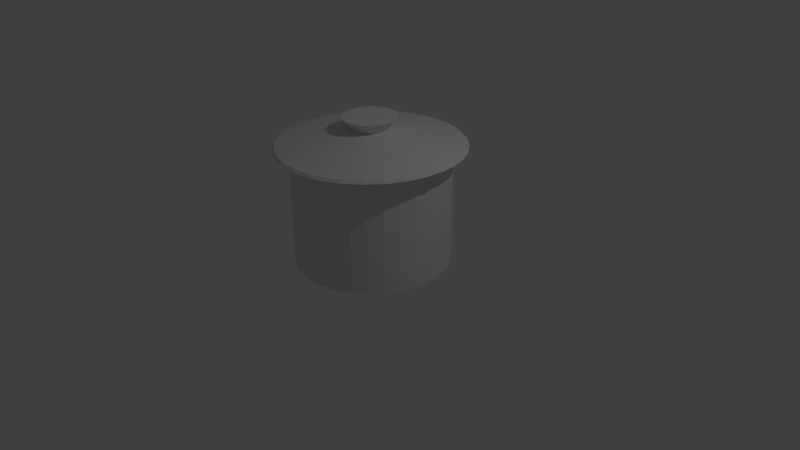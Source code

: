 # Source: MH-pot.blend  (saved by Blender 2.76.0; exported with 4.5.12 LTS)
import bpy
from mathutils import Matrix  # noqa: F401  (used for matrix-valued properties, if any)

bpy.ops.wm.read_factory_settings(use_empty=True)
scene = bpy.context.scene
scene.name = 'Scene'

# ---- collections
col_collection_1 = bpy.data.collections.new('Collection 1'); scene.collection.children.link(col_collection_1)

# ---- world
world_world = bpy.data.worlds.new('World'); scene.world = world_world
world_world.color = (0.05088, 0.05088, 0.05088)
world_world.use_sun_shadow = False
world_world.sun_shadow_jitter_overblur = 0.0
world_world.cycles.sampling_method = 'MANUAL'
world_world.cycles.sample_map_resolution = 256

# ---- cameras
cam_camera = bpy.data.cameras.new('Camera')
cam_camera.clip_end = 100.0
cam_camera.lens = 35.0
cam_camera.sensor_width = 32.0
cam_camera.sensor_height = 18.0
cam_camera.ortho_scale = 7.314
cam_camera.dof.focus_distance = 0.0

# ---- lights
light_lamp = bpy.data.lights.new('Lamp', 'POINT')
light_lamp.transmission_factor = 0.0
light_lamp.cutoff_distance = 30.0
light_lamp.energy = 100.0
light_lamp.shadow_buffer_clip_start = 1.001
light_lamp.shadow_soft_size = 0.1
light_lamp.shadow_maximum_resolution = 0.006
light_lamp.use_absolute_resolution = True
light_lamp.cycles.use_multiple_importance_sampling = False

# ---- meshes
me_circle_001 = bpy.data.meshes.new('Circle.001')
me_circle_001.from_pydata([(0.0, 1.0, 0.0), (-0.1951, 0.9808, 0.0), (-0.3827, 0.9239, 0.0), (-0.5556, 0.8315, 0.0), (-0.7071, 0.7071, 0.0), (-0.8315, 0.5556, 0.0), (-0.9239, 0.3827, 0.0), (-0.9808, 0.1951, 0.0), (-1.0, 7.55e-08, 0.0), (-0.9808, -0.1951, 0.0), (-0.9239, -0.3827, 0.0), (-0.8315, -0.5556, 0.0), (-0.7071, -0.7071, 0.0), (-0.5556, -0.8315, 0.0), (-0.3827, -0.9239, 0.0), (-0.1951, -0.9808, 0.0), (3.258e-07, -1.0, 0.0), (0.1951, -0.9808, 0.0), (0.3827, -0.9239, 0.0), (0.5556, -0.8315, 0.0), (0.7071, -0.7071, 0.0), (0.8315, -0.5556, 0.0), (0.9239, -0.3827, 0.0), (0.9808, -0.1951, 0.0), (1.0, 9.656e-07, 0.0), (0.9808, 0.1951, 0.0), (0.9239, 0.3827, 0.0), (0.8315, 0.5556, 0.0), (0.7071, 0.7071, 0.0), (0.5556, 0.8315, 0.0), (0.3827, 0.9239, 0.0), (0.1951, 0.9808, 0.0), (0.0, 1.0, 0.0), (-0.1951, 0.9808, 0.0), (-0.3827, 0.9239, 0.0), (-0.5556, 0.8315, 0.0), (-0.7071, 0.7071, 0.0), (-0.8315, 0.5556, 0.0), (-0.9239, 0.3827, 0.0), (-0.9808, 0.1951, 0.0), (-1.0, 7.55e-08, 0.0), (-0.9808, -0.1951, 0.0), (-0.9239, -0.3827, 0.0), (-0.8315, -0.5556, 0.0), (-0.7071, -0.7071, 0.0), (-0.5556, -0.8315, 0.0), (-0.3827, -0.9239, 0.0), (-0.1951, -0.9808, 0.0), (3.258e-07, -1.0, 0.0), (0.1951, -0.9808, 0.0), (0.3827, -0.9239, 0.0), (0.5556, -0.8315, 0.0), (0.7071, -0.7071, 0.0), (0.8315, -0.5556, 0.0), (0.9239, -0.3827, 0.0), (0.9808, -0.1951, 0.0), (1.0, 9.656e-07, 0.0), (0.9808, 0.1951, 0.0), (0.9239, 0.3827, 0.0), (0.8315, 0.5556, 0.0), (0.7071, 0.7071, 0.0), (0.5556, 0.8315, 0.0), (0.3827, 0.9239, 0.0), (0.1951, 0.9808, 0.0), (0.0, 1.0, 1.5), (-0.1951, 0.9808, 1.5), (-0.3827, 0.9239, 1.5), (-0.5556, 0.8315, 1.5), (-0.7071, 0.7071, 1.5), (-0.8315, 0.5556, 1.5), (-0.9239, 0.3827, 1.5), (-0.9808, 0.1951, 1.5), (-1.0, 7.55e-08, 1.5), (-0.9808, -0.1951, 1.5), (-0.9239, -0.3827, 1.5), (-0.8315, -0.5556, 1.5), (-0.7071, -0.7071, 1.5), (-0.5556, -0.8315, 1.5), (-0.3827, -0.9239, 1.5), (-0.1951, -0.9808, 1.5), (3.258e-07, -1.0, 1.5), (0.1951, -0.9808, 1.5), (0.3827, -0.9239, 1.5), (0.5556, -0.8315, 1.5), (0.7071, -0.7071, 1.5), (0.8315, -0.5556, 1.5), (0.9239, -0.3827, 1.5), (0.9808, -0.1951, 1.5), (1.0, 9.656e-07, 1.5), (0.9808, 0.1951, 1.5), (0.9239, 0.3827, 1.5), (0.8315, 0.5556, 1.5), (0.7071, 0.7071, 1.5), (0.5556, 0.8315, 1.5), (0.3827, 0.9239, 1.5), (0.1951, 0.9808, 1.5), (2.324e-08, 1.196, 1.5), (-0.2333, 1.173, 1.5), (-0.4576, 1.105, 1.5), (-0.6643, 0.9942, 1.5), (-0.8455, 0.8455, 1.5), (-0.9942, 0.6643, 1.5), (-1.105, 0.4576, 1.5), (-1.173, 0.2333, 1.5), (-1.196, 3.451e-08, 1.5), (-1.173, -0.2333, 1.5), (-1.105, -0.4576, 1.5), (-0.9942, -0.6643, 1.5), (-0.8455, -0.8455, 1.5), (-0.6643, -0.9942, 1.5), (-0.4576, -1.105, 1.5), (-0.2333, -1.173, 1.5), (4.128e-07, -1.196, 1.5), (0.2333, -1.173, 1.5), (0.4576, -1.105, 1.5), (0.6643, -0.9942, 1.5), (0.8455, -0.8455, 1.5), (0.9942, -0.6643, 1.5), (1.105, -0.4576, 1.5), (1.173, -0.2333, 1.5), (1.196, 1.099e-06, 1.5), (1.173, 0.2333, 1.5), (1.105, 0.4576, 1.5), (0.9942, 0.6643, 1.5), (0.8455, 0.8455, 1.5), (0.6643, 0.9942, 1.5), (0.4576, 1.105, 1.5), (0.2333, 1.173, 1.5), (2.324e-08, 1.196, 1.5), (-0.2333, 1.173, 1.5), (-0.4576, 1.105, 1.5), (-0.6643, 0.9942, 1.5), (-0.8455, 0.8455, 1.5), (-0.9942, 0.6643, 1.5), (-1.105, 0.4576, 1.5), (-1.173, 0.2333, 1.5), (-1.196, 3.451e-08, 1.5), (-1.173, -0.2333, 1.5), (-1.105, -0.4576, 1.5), (-0.9942, -0.6643, 1.5), (-0.8455, -0.8455, 1.5), (-0.6643, -0.9942, 1.5), (-0.4576, -1.105, 1.5), (-0.2333, -1.173, 1.5), (4.128e-07, -1.196, 1.5), (0.2333, -1.173, 1.5), (0.4576, -1.105, 1.5), (0.6643, -0.9942, 1.5), (0.8455, -0.8455, 1.5), (0.9942, -0.6643, 1.5), (1.105, -0.4576, 1.5), (1.173, -0.2333, 1.5), (1.196, 1.099e-06, 1.5), (1.173, 0.2333, 1.5), (1.105, 0.4576, 1.5), (0.9942, 0.6643, 1.5), (0.8455, 0.8455, 1.5), (0.6643, 0.9942, 1.5), (0.4576, 1.105, 1.5), (0.2333, 1.173, 1.5), (1.695e-08, 1.165, 1.534), (-0.2274, 1.143, 1.534), (-0.446, 1.077, 1.534), (-0.6475, 0.969, 1.534), (-0.8241, 0.8241, 1.534), (-0.969, 0.6475, 1.534), (-1.077, 0.446, 1.534), (-1.143, 0.2274, 1.534), (-1.165, 1.778e-08, 1.534), (-1.143, -0.2274, 1.534), (-1.077, -0.446, 1.534), (-0.969, -0.6475, 1.534), (-0.8241, -0.8241, 1.534), (-0.6475, -0.969, 1.534), (-0.446, -1.077, 1.534), (-0.2274, -1.143, 1.534), (3.967e-07, -1.165, 1.534), (0.2274, -1.143, 1.534), (0.446, -1.077, 1.534), (0.6475, -0.969, 1.534), (0.8241, -0.8241, 1.534), (0.969, -0.6475, 1.534), (1.077, -0.446, 1.534), (1.143, -0.2274, 1.534), (1.165, 1.055e-06, 1.534), (1.143, 0.2274, 1.534), (1.077, 0.446, 1.534), (0.969, 0.6475, 1.534), (0.8241, 0.8241, 1.534), (0.6475, 0.969, 1.534), (0.446, 1.077, 1.534), (0.2274, 1.143, 1.534), (-6.622e-08, 0.2294, 1.725), (-0.04476, 0.225, 1.725), (-0.0878, 0.212, 1.725), (-0.1275, 0.1908, 1.725), (-0.1622, 0.1622, 1.725), (-0.1908, 0.1275, 1.725), (-0.212, 0.0878, 1.725), (-0.225, 0.04476, 1.725), (-0.2294, 2.219e-07, 1.725), (-0.225, -0.04476, 1.725), (-0.212, -0.0878, 1.725), (-0.1908, -0.1275, 1.725), (-0.1622, -0.1622, 1.725), (-0.1275, -0.1908, 1.725), (-0.0878, -0.212, 1.725), (-0.04476, -0.225, 1.725), (8.53e-09, -0.2294, 1.725), (0.04476, -0.225, 1.725), (0.0878, -0.212, 1.725), (0.1275, -0.1908, 1.725), (0.1622, -0.1622, 1.725), (0.1908, -0.1275, 1.725), (0.212, -0.0878, 1.725), (0.225, -0.04476, 1.725), (0.2294, 4.261e-07, 1.725), (0.225, 0.04476, 1.725), (0.212, 0.0878, 1.725), (0.1908, 0.1275, 1.725), (0.1622, 0.1622, 1.725), (0.1275, 0.1908, 1.725), (0.0878, 0.212, 1.725), (0.04476, 0.225, 1.725), (-1.858e-08, 0.3506, 1.87), (-0.0684, 0.3439, 1.87), (-0.1342, 0.3239, 1.87), (-0.1948, 0.2915, 1.87), (-0.2479, 0.2479, 1.87), (-0.2915, 0.1948, 1.87), (-0.3239, 0.1342, 1.87), (-0.3439, 0.0684, 1.87), (-0.3506, 1.915e-07, 1.87), (-0.3439, -0.0684, 1.87), (-0.3239, -0.1342, 1.87), (-0.2915, -0.1948, 1.87), (-0.2479, -0.2479, 1.87), (-0.1948, -0.2915, 1.87), (-0.1342, -0.3239, 1.87), (-0.0684, -0.3439, 1.87), (9.566e-08, -0.3506, 1.87), (0.0684, -0.3439, 1.87), (0.1342, -0.3239, 1.87), (0.1948, -0.2915, 1.87), (0.2479, -0.2479, 1.87), (0.2915, -0.1948, 1.87), (0.3239, -0.1342, 1.87), (0.3439, -0.0684, 1.87), (0.3506, 5.036e-07, 1.87), (0.3439, 0.0684, 1.87), (0.3239, 0.1342, 1.87), (0.2915, 0.1948, 1.87), (0.2479, 0.2479, 1.87), (0.1948, 0.2915, 1.87), (0.1342, 0.3239, 1.87), (0.0684, 0.3439, 1.87)], [], [(1, 0, 31, 30, 29, 28, 27, 26, 25, 24, 23, 22, 21, 20, 19, 18, 17, 16, 15, 14, 13, 12, 11, 10, 9, 8, 7, 6, 5, 4, 3, 2), (57, 58, 90, 89), (30, 31, 63, 62), (17, 18, 50, 49), (4, 5, 37, 36), (31, 0, 32, 63), (18, 19, 51, 50), (5, 6, 38, 37), (19, 20, 52, 51), (6, 7, 39, 38), (20, 21, 53, 52), (7, 8, 40, 39), (21, 22, 54, 53), (8, 9, 41, 40), (22, 23, 55, 54), (9, 10, 42, 41), (23, 24, 56, 55), (10, 11, 43, 42), (24, 25, 57, 56), (11, 12, 44, 43), (25, 26, 58, 57), (12, 13, 45, 44), (26, 27, 59, 58), (13, 14, 46, 45), (0, 1, 33, 32), (27, 28, 60, 59), (14, 15, 47, 46), (1, 2, 34, 33), (28, 29, 61, 60), (15, 16, 48, 47), (2, 3, 35, 34), (29, 30, 62, 61), (16, 17, 49, 48), (3, 4, 36, 35), (85, 86, 118, 117), (44, 45, 77, 76), (58, 59, 91, 90), (45, 46, 78, 77), (32, 33, 65, 64), (59, 60, 92, 91), (46, 47, 79, 78), (33, 34, 66, 65), (60, 61, 93, 92), (47, 48, 80, 79), (34, 35, 67, 66), (61, 62, 94, 93), (48, 49, 81, 80), (35, 36, 68, 67), (62, 63, 95, 94), (49, 50, 82, 81), (36, 37, 69, 68), (63, 32, 64, 95), (50, 51, 83, 82), (37, 38, 70, 69), (51, 52, 84, 83), (38, 39, 71, 70), (52, 53, 85, 84), (39, 40, 72, 71), (53, 54, 86, 85), (40, 41, 73, 72), (54, 55, 87, 86), (41, 42, 74, 73), (55, 56, 88, 87), (42, 43, 75, 74), (56, 57, 89, 88), (43, 44, 76, 75), (120, 121, 153, 152), (72, 73, 105, 104), (86, 87, 119, 118), (73, 74, 106, 105), (87, 88, 120, 119), (74, 75, 107, 106), (88, 89, 121, 120), (75, 76, 108, 107), (89, 90, 122, 121), (76, 77, 109, 108), (90, 91, 123, 122), (77, 78, 110, 109), (64, 65, 97, 96), (91, 92, 124, 123), (78, 79, 111, 110), (65, 66, 98, 97), (92, 93, 125, 124), (79, 80, 112, 111), (66, 67, 99, 98), (93, 94, 126, 125), (80, 81, 113, 112), (67, 68, 100, 99), (94, 95, 127, 126), (81, 82, 114, 113), (68, 69, 101, 100), (95, 64, 96, 127), (82, 83, 115, 114), (69, 70, 102, 101), (83, 84, 116, 115), (70, 71, 103, 102), (84, 85, 117, 116), (71, 72, 104, 103), (155, 156, 188, 187), (107, 108, 140, 139), (121, 122, 154, 153), (108, 109, 141, 140), (122, 123, 155, 154), (109, 110, 142, 141), (96, 97, 129, 128), (123, 124, 156, 155), (110, 111, 143, 142), (97, 98, 130, 129), (124, 125, 157, 156), (111, 112, 144, 143), (98, 99, 131, 130), (125, 126, 158, 157), (112, 113, 145, 144), (99, 100, 132, 131), (126, 127, 159, 158), (113, 114, 146, 145), (100, 101, 133, 132), (127, 96, 128, 159), (114, 115, 147, 146), (101, 102, 134, 133), (115, 116, 148, 147), (102, 103, 135, 134), (116, 117, 149, 148), (103, 104, 136, 135), (117, 118, 150, 149), (104, 105, 137, 136), (118, 119, 151, 150), (105, 106, 138, 137), (119, 120, 152, 151), (106, 107, 139, 138), (190, 191, 223, 222), (142, 143, 175, 174), (129, 130, 162, 161), (156, 157, 189, 188), (143, 144, 176, 175), (130, 131, 163, 162), (157, 158, 190, 189), (144, 145, 177, 176), (131, 132, 164, 163), (158, 159, 191, 190), (145, 146, 178, 177), (132, 133, 165, 164), (159, 128, 160, 191), (146, 147, 179, 178), (133, 134, 166, 165), (147, 148, 180, 179), (134, 135, 167, 166), (148, 149, 181, 180), (135, 136, 168, 167), (149, 150, 182, 181), (136, 137, 169, 168), (150, 151, 183, 182), (137, 138, 170, 169), (151, 152, 184, 183), (138, 139, 171, 170), (152, 153, 185, 184), (139, 140, 172, 171), (153, 154, 186, 185), (140, 141, 173, 172), (154, 155, 187, 186), (141, 142, 174, 173), (128, 129, 161, 160), (212, 213, 245, 244), (177, 178, 210, 209), (164, 165, 197, 196), (191, 160, 192, 223), (178, 179, 211, 210), (165, 166, 198, 197), (179, 180, 212, 211), (166, 167, 199, 198), (180, 181, 213, 212), (167, 168, 200, 199), (181, 182, 214, 213), (168, 169, 201, 200), (182, 183, 215, 214), (169, 170, 202, 201), (183, 184, 216, 215), (170, 171, 203, 202), (184, 185, 217, 216), (171, 172, 204, 203), (185, 186, 218, 217), (172, 173, 205, 204), (186, 187, 219, 218), (173, 174, 206, 205), (160, 161, 193, 192), (187, 188, 220, 219), (174, 175, 207, 206), (161, 162, 194, 193), (188, 189, 221, 220), (175, 176, 208, 207), (162, 163, 195, 194), (189, 190, 222, 221), (176, 177, 209, 208), (163, 164, 196, 195), (225, 226, 227, 228, 229, 230, 231, 232, 233, 234, 235, 236, 237, 238, 239, 240, 241, 242, 243, 244, 245, 246, 247, 248, 249, 250, 251, 252, 253, 254, 255, 224), (199, 200, 232, 231), (213, 214, 246, 245), (200, 201, 233, 232), (214, 215, 247, 246), (201, 202, 234, 233), (215, 216, 248, 247), (202, 203, 235, 234), (216, 217, 249, 248), (203, 204, 236, 235), (217, 218, 250, 249), (204, 205, 237, 236), (218, 219, 251, 250), (205, 206, 238, 237), (192, 193, 225, 224), (219, 220, 252, 251), (206, 207, 239, 238), (193, 194, 226, 225), (220, 221, 253, 252), (207, 208, 240, 239), (194, 195, 227, 226), (221, 222, 254, 253), (208, 209, 241, 240), (195, 196, 228, 227), (222, 223, 255, 254), (209, 210, 242, 241), (196, 197, 229, 228), (223, 192, 224, 255), (210, 211, 243, 242), (197, 198, 230, 229), (211, 212, 244, 243), (198, 199, 231, 230)])
me_circle_001.use_remesh_preserve_volume = False
me_circle_001.use_remesh_preserve_attributes = False
me_circle_001.use_mirror_vertex_groups = False
me_circle_001.update()

# ---- objects
ob_circle = bpy.data.objects.new('Circle', me_circle_001)
ob_lamp = bpy.data.objects.new('Lamp', light_lamp)
ob_camera = bpy.data.objects.new('Camera', cam_camera)

# ---- transforms, parenting, visibility, modifiers, constraints
ob_circle.location = (0.0, 0.0, 0.0)
ob_circle.lineart.crease_threshold = 0.0
ob_lamp.location = (4.076, 1.005, 5.904)
ob_lamp.rotation_euler = (0.6503, 0.05522, 1.866)
ob_lamp.lock_rotations_4d = False
ob_lamp.empty_display_type = 'ARROWS'
ob_lamp.color = (0.0, 0.0, 0.0, 0.0)
ob_lamp.lineart.crease_threshold = 0.0
ob_camera.location = (7.481, -6.508, 5.344)
ob_camera.rotation_euler = (1.109, 0.01082, 0.8149)
ob_camera.lock_rotations_4d = False
ob_camera.empty_display_type = 'ARROWS'
ob_camera.color = (0.0, 0.0, 0.0, 0.0)
ob_camera.display_type = 'WIRE'
ob_camera.lineart.crease_threshold = 0.0

# ---- collection membership
col_collection_1.objects.link(ob_circle)
col_collection_1.objects.link(ob_lamp)
col_collection_1.objects.link(ob_camera)

# ---- scene / render settings (as saved in the file)
scene.camera = ob_camera
scene.frame_start = 1; scene.frame_end = 250; scene.frame_set(0)
scene.render.engine = 'CYCLES'
scene.render.resolution_percentage = 50
scene.render.dither_intensity = 0.0
scene.cycles.use_denoising = False
scene.cycles.samples = 10
scene.cycles.sampling_pattern = 'TABULATED_SOBOL'
scene.cycles.light_sampling_threshold = 0.0
scene.cycles.use_adaptive_sampling = False
scene.cycles.use_light_tree = False
scene.cycles.blur_glossy = 0.0
scene.cycles.pixel_filter_type = 'GAUSSIAN'
scene.cycles.sample_clamp_indirect = 0.0
scene.view_settings.view_transform = 'Standard'
bpy.context.view_layer.update()
